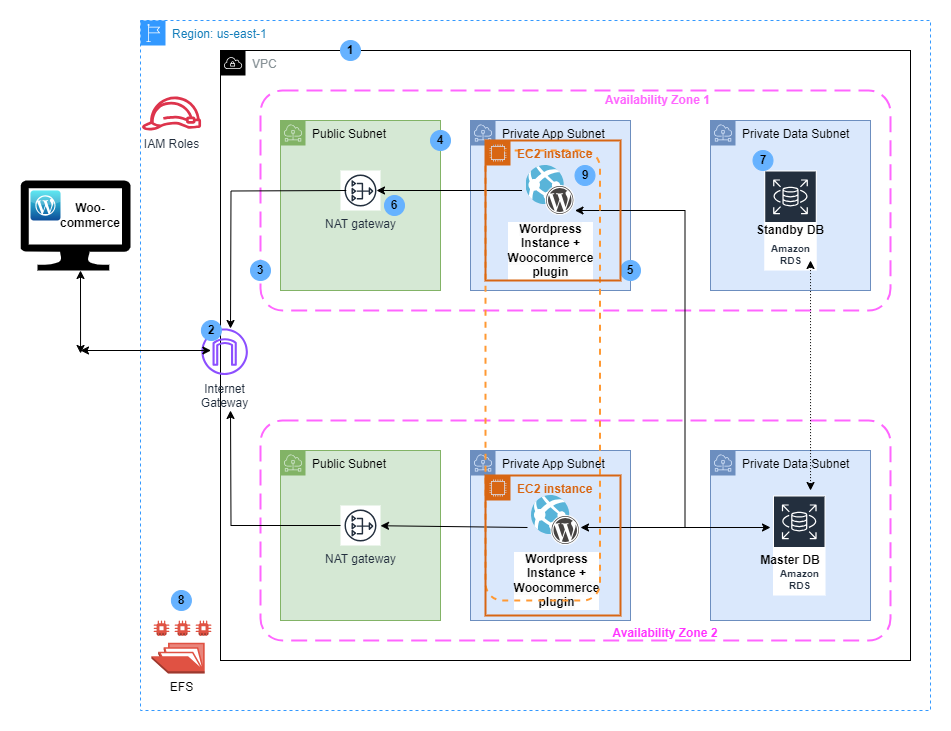

The diagram above was exported from draw.io. Its source (the exported page's mxGraphModel, read from the mxfile embedded in the PNG):
<mxGraphModel dx="2284" dy="780" grid="1" gridSize="10" guides="1" tooltips="1" connect="1" arrows="1" fold="1" page="1" pageScale="1" pageWidth="850" pageHeight="1100" math="0" shadow="0">
  <root>
    <mxCell id="0" />
    <mxCell id="1" parent="0" />
    <mxCell id="BL--lSWmSKOdIDzaBdF9-4" value="Region: us-east-1" style="points=[[0,0],[0.25,0],[0.5,0],[0.75,0],[1,0],[1,0.25],[1,0.5],[1,0.75],[1,1],[0.75,1],[0.5,1],[0.25,1],[0,1],[0,0.75],[0,0.5],[0,0.25]];outlineConnect=0;gradientColor=none;html=1;whiteSpace=wrap;fontSize=12;fontStyle=0;container=1;pointerEvents=0;collapsible=0;recursiveResize=0;shape=mxgraph.aws4.group;grIcon=mxgraph.aws4.group_region;strokeColor=#3399FF;fillColor=none;verticalAlign=top;align=left;spacingLeft=30;fontColor=#147EBA;dashed=1;" vertex="1" parent="1">
      <mxGeometry x="50" y="70" width="790" height="690" as="geometry" />
    </mxCell>
    <mxCell id="BL--lSWmSKOdIDzaBdF9-8" value="VPC" style="sketch=0;outlineConnect=0;gradientColor=none;html=1;whiteSpace=wrap;fontSize=12;fontStyle=0;shape=mxgraph.aws4.group;grIcon=mxgraph.aws4.group_vpc;strokeColor=#000000;fillColor=none;verticalAlign=top;align=left;spacingLeft=30;fontColor=#879196;dashed=0;" vertex="1" parent="BL--lSWmSKOdIDzaBdF9-4">
      <mxGeometry x="80" y="30" width="690" height="610" as="geometry" />
    </mxCell>
    <mxCell id="BL--lSWmSKOdIDzaBdF9-11" value="" style="rounded=1;arcSize=10;dashed=1;strokeColor=#FF66FF;fillColor=none;gradientColor=none;dashPattern=8 4;strokeWidth=2;" vertex="1" parent="BL--lSWmSKOdIDzaBdF9-4">
      <mxGeometry x="120" y="70" width="630" height="220" as="geometry" />
    </mxCell>
    <mxCell id="BL--lSWmSKOdIDzaBdF9-12" value="&lt;font color=&quot;#ff66ff&quot;&gt;&lt;b&gt;Availability Zone 1&lt;/b&gt;&lt;/font&gt;" style="text;html=1;align=center;verticalAlign=middle;whiteSpace=wrap;rounded=0;" vertex="1" parent="BL--lSWmSKOdIDzaBdF9-4">
      <mxGeometry x="455" y="65" width="125" height="30" as="geometry" />
    </mxCell>
    <mxCell id="BL--lSWmSKOdIDzaBdF9-13" value="&lt;font color=&quot;#000000&quot;&gt;Public Subnet&lt;/font&gt;" style="sketch=0;outlineConnect=0;html=1;whiteSpace=wrap;fontSize=12;fontStyle=0;shape=mxgraph.aws4.group;grIcon=mxgraph.aws4.group_subnet;strokeColor=#82b366;fillColor=#d5e8d4;verticalAlign=top;align=left;spacingLeft=30;dashed=0;" vertex="1" parent="BL--lSWmSKOdIDzaBdF9-4">
      <mxGeometry x="140" y="100" width="160" height="170" as="geometry" />
    </mxCell>
    <mxCell id="BL--lSWmSKOdIDzaBdF9-14" value="&lt;font color=&quot;#000000&quot;&gt;Private App Subnet&lt;/font&gt;" style="sketch=0;outlineConnect=0;html=1;whiteSpace=wrap;fontSize=12;fontStyle=0;shape=mxgraph.aws4.group;grIcon=mxgraph.aws4.group_subnet;strokeColor=#6c8ebf;fillColor=#dae8fc;verticalAlign=top;align=left;spacingLeft=30;dashed=0;" vertex="1" parent="BL--lSWmSKOdIDzaBdF9-4">
      <mxGeometry x="330" y="100" width="160" height="170" as="geometry" />
    </mxCell>
    <mxCell id="BL--lSWmSKOdIDzaBdF9-15" value="&lt;font color=&quot;#000000&quot;&gt;Private Data Subnet&lt;/font&gt;" style="sketch=0;outlineConnect=0;html=1;whiteSpace=wrap;fontSize=12;fontStyle=0;shape=mxgraph.aws4.group;grIcon=mxgraph.aws4.group_subnet;strokeColor=#6c8ebf;fillColor=#dae8fc;verticalAlign=top;align=left;spacingLeft=30;dashed=0;" vertex="1" parent="BL--lSWmSKOdIDzaBdF9-4">
      <mxGeometry x="570" y="100" width="160" height="170" as="geometry" />
    </mxCell>
    <mxCell id="BL--lSWmSKOdIDzaBdF9-16" value="NAT gateway" style="sketch=0;outlineConnect=0;fontColor=#232F3E;gradientColor=none;strokeColor=#232F3E;fillColor=#ffffff;dashed=0;verticalLabelPosition=bottom;verticalAlign=top;align=center;html=1;fontSize=12;fontStyle=0;aspect=fixed;shape=mxgraph.aws4.resourceIcon;resIcon=mxgraph.aws4.nat_gateway;" vertex="1" parent="BL--lSWmSKOdIDzaBdF9-4">
      <mxGeometry x="200" y="150" width="40" height="40" as="geometry" />
    </mxCell>
    <mxCell id="BL--lSWmSKOdIDzaBdF9-20" value="Amazon RDS" style="sketch=0;outlineConnect=0;fontColor=#232F3E;gradientColor=none;strokeColor=#ffffff;fillColor=#232F3E;dashed=0;verticalLabelPosition=middle;verticalAlign=bottom;align=center;html=1;whiteSpace=wrap;fontSize=10;fontStyle=1;spacing=3;shape=mxgraph.aws4.productIcon;prIcon=mxgraph.aws4.rds;" vertex="1" parent="BL--lSWmSKOdIDzaBdF9-4">
      <mxGeometry x="623.75" y="150" width="52.5" height="100" as="geometry" />
    </mxCell>
    <mxCell id="BL--lSWmSKOdIDzaBdF9-21" value="" style="rounded=1;arcSize=10;dashed=1;strokeColor=#FF66FF;fillColor=none;gradientColor=none;dashPattern=8 4;strokeWidth=2;" vertex="1" parent="BL--lSWmSKOdIDzaBdF9-4">
      <mxGeometry x="120" y="400" width="630" height="220" as="geometry" />
    </mxCell>
    <mxCell id="BL--lSWmSKOdIDzaBdF9-22" value="&lt;font color=&quot;#000000&quot;&gt;Public Subnet&lt;/font&gt;" style="sketch=0;outlineConnect=0;html=1;whiteSpace=wrap;fontSize=12;fontStyle=0;shape=mxgraph.aws4.group;grIcon=mxgraph.aws4.group_subnet;strokeColor=#82b366;fillColor=#d5e8d4;verticalAlign=top;align=left;spacingLeft=30;dashed=0;" vertex="1" parent="BL--lSWmSKOdIDzaBdF9-4">
      <mxGeometry x="140" y="430" width="160" height="170" as="geometry" />
    </mxCell>
    <mxCell id="BL--lSWmSKOdIDzaBdF9-23" value="&lt;font color=&quot;#000000&quot;&gt;Private App Subnet&lt;/font&gt;" style="sketch=0;outlineConnect=0;html=1;whiteSpace=wrap;fontSize=12;fontStyle=0;shape=mxgraph.aws4.group;grIcon=mxgraph.aws4.group_subnet;strokeColor=#6c8ebf;fillColor=#dae8fc;verticalAlign=top;align=left;spacingLeft=30;dashed=0;" vertex="1" parent="BL--lSWmSKOdIDzaBdF9-4">
      <mxGeometry x="330" y="430" width="160" height="170" as="geometry" />
    </mxCell>
    <mxCell id="BL--lSWmSKOdIDzaBdF9-24" value="&lt;font color=&quot;#000000&quot;&gt;Private Data Subnet&lt;/font&gt;" style="sketch=0;outlineConnect=0;html=1;whiteSpace=wrap;fontSize=12;fontStyle=0;shape=mxgraph.aws4.group;grIcon=mxgraph.aws4.group_subnet;strokeColor=#6c8ebf;fillColor=#dae8fc;verticalAlign=top;align=left;spacingLeft=30;dashed=0;" vertex="1" parent="BL--lSWmSKOdIDzaBdF9-4">
      <mxGeometry x="570" y="430" width="160" height="170" as="geometry" />
    </mxCell>
    <mxCell id="BL--lSWmSKOdIDzaBdF9-25" value="NAT gateway" style="sketch=0;outlineConnect=0;fontColor=#232F3E;gradientColor=none;strokeColor=#232F3E;fillColor=#ffffff;dashed=0;verticalLabelPosition=bottom;verticalAlign=top;align=center;html=1;fontSize=12;fontStyle=0;aspect=fixed;shape=mxgraph.aws4.resourceIcon;resIcon=mxgraph.aws4.nat_gateway;" vertex="1" parent="BL--lSWmSKOdIDzaBdF9-4">
      <mxGeometry x="200" y="485" width="40" height="40" as="geometry" />
    </mxCell>
    <mxCell id="BL--lSWmSKOdIDzaBdF9-26" value="&lt;b style=&quot;text-wrap: wrap; background-color: rgb(251, 251, 251);&quot;&gt;Wordpress Instance + Woocommerce plugin&lt;/b&gt;" style="image;sketch=0;aspect=fixed;html=1;points=[];align=center;fontSize=12;image=img/lib/mscae/WebAppWordPress.svg;" vertex="1" parent="BL--lSWmSKOdIDzaBdF9-4">
      <mxGeometry x="391" y="475" width="49" height="50" as="geometry" />
    </mxCell>
    <mxCell id="BL--lSWmSKOdIDzaBdF9-27" value="Amazon RDS" style="sketch=0;outlineConnect=0;fontColor=#232F3E;gradientColor=none;strokeColor=#ffffff;fillColor=#232F3E;dashed=0;verticalLabelPosition=middle;verticalAlign=bottom;align=center;html=1;whiteSpace=wrap;fontSize=10;fontStyle=1;spacing=3;shape=mxgraph.aws4.productIcon;prIcon=mxgraph.aws4.rds;" vertex="1" parent="BL--lSWmSKOdIDzaBdF9-4">
      <mxGeometry x="632.5" y="475" width="52.5" height="100" as="geometry" />
    </mxCell>
    <mxCell id="BL--lSWmSKOdIDzaBdF9-34" value="&lt;b style=&quot;text-wrap: wrap; background-color: rgb(251, 251, 251);&quot;&gt;Wordpress Instance + Woocommerce plugin&lt;/b&gt;" style="image;sketch=0;aspect=fixed;html=1;points=[];align=center;fontSize=12;image=img/lib/mscae/WebAppWordPress.svg;" vertex="1" parent="BL--lSWmSKOdIDzaBdF9-4">
      <mxGeometry x="385.5" y="145" width="49" height="50" as="geometry" />
    </mxCell>
    <mxCell id="BL--lSWmSKOdIDzaBdF9-35" value="Internet&lt;div&gt;Gateway&lt;/div&gt;" style="sketch=0;outlineConnect=0;fontColor=#232F3E;gradientColor=none;fillColor=#8C4FFF;strokeColor=none;dashed=0;verticalLabelPosition=bottom;verticalAlign=top;align=center;html=1;fontSize=12;fontStyle=0;aspect=fixed;pointerEvents=1;shape=mxgraph.aws4.internet_gateway;" vertex="1" parent="BL--lSWmSKOdIDzaBdF9-4">
      <mxGeometry x="60.91" y="308" width="46.5" height="46.5" as="geometry" />
    </mxCell>
    <mxCell id="BL--lSWmSKOdIDzaBdF9-44" value="&lt;b&gt;Standby DB&lt;/b&gt;" style="text;html=1;align=center;verticalAlign=middle;whiteSpace=wrap;rounded=0;" vertex="1" parent="BL--lSWmSKOdIDzaBdF9-4">
      <mxGeometry x="610" y="195" width="80" height="30" as="geometry" />
    </mxCell>
    <mxCell id="BL--lSWmSKOdIDzaBdF9-45" value="&lt;b&gt;Master DB&lt;/b&gt;" style="text;html=1;align=center;verticalAlign=middle;whiteSpace=wrap;rounded=0;" vertex="1" parent="BL--lSWmSKOdIDzaBdF9-4">
      <mxGeometry x="610" y="525" width="80" height="30" as="geometry" />
    </mxCell>
    <mxCell id="BL--lSWmSKOdIDzaBdF9-47" value="" style="endArrow=classic;startArrow=classic;html=1;rounded=0;" edge="1" parent="BL--lSWmSKOdIDzaBdF9-4">
      <mxGeometry width="50" height="50" relative="1" as="geometry">
        <mxPoint x="-60" y="330" as="sourcePoint" />
        <mxPoint x="70.44999999999999" y="330" as="targetPoint" />
      </mxGeometry>
    </mxCell>
    <mxCell id="BL--lSWmSKOdIDzaBdF9-50" value="" style="endArrow=classic;html=1;rounded=0;" edge="1" parent="BL--lSWmSKOdIDzaBdF9-4">
      <mxGeometry width="50" height="50" relative="1" as="geometry">
        <mxPoint x="381.5" y="170" as="sourcePoint" />
        <mxPoint x="236" y="170" as="targetPoint" />
      </mxGeometry>
    </mxCell>
    <mxCell id="BL--lSWmSKOdIDzaBdF9-53" value="" style="endArrow=classic;html=1;rounded=0;exitX=-0.082;exitY=0.64;exitDx=0;exitDy=0;exitPerimeter=0;" edge="1" parent="BL--lSWmSKOdIDzaBdF9-4" source="BL--lSWmSKOdIDzaBdF9-26" target="BL--lSWmSKOdIDzaBdF9-25">
      <mxGeometry width="50" height="50" relative="1" as="geometry">
        <mxPoint x="340" y="530" as="sourcePoint" />
        <mxPoint x="390" y="480" as="targetPoint" />
      </mxGeometry>
    </mxCell>
    <mxCell id="BL--lSWmSKOdIDzaBdF9-55" value="" style="endArrow=classic;startArrow=classic;html=1;rounded=0;" edge="1" parent="BL--lSWmSKOdIDzaBdF9-4">
      <mxGeometry width="50" height="50" relative="1" as="geometry">
        <mxPoint x="440" y="507" as="sourcePoint" />
        <mxPoint x="630" y="507" as="targetPoint" />
      </mxGeometry>
    </mxCell>
    <mxCell id="BL--lSWmSKOdIDzaBdF9-57" value="" style="endArrow=classic;startArrow=classic;html=1;rounded=0;entryX=0.69;entryY=0.9;entryDx=0;entryDy=0;entryPerimeter=0;dashed=1;dashPattern=1 2;" edge="1" parent="BL--lSWmSKOdIDzaBdF9-4">
      <mxGeometry width="50" height="50" relative="1" as="geometry">
        <mxPoint x="670.03" y="470" as="sourcePoint" />
        <mxPoint x="670.0049999999999" y="240" as="targetPoint" />
        <Array as="points">
          <mxPoint x="670.03" y="350" />
        </Array>
      </mxGeometry>
    </mxCell>
    <mxCell id="BL--lSWmSKOdIDzaBdF9-58" value="" style="endArrow=classic;html=1;rounded=0;" edge="1" parent="BL--lSWmSKOdIDzaBdF9-4">
      <mxGeometry width="50" height="50" relative="1" as="geometry">
        <mxPoint x="544.5" y="507" as="sourcePoint" />
        <mxPoint x="434.5" y="190" as="targetPoint" />
        <Array as="points">
          <mxPoint x="544.5" y="190" />
        </Array>
      </mxGeometry>
    </mxCell>
    <mxCell id="BL--lSWmSKOdIDzaBdF9-62" value="" style="rounded=1;whiteSpace=wrap;html=1;fillColor=none;dashed=1;strokeWidth=2;strokeColor=#FF9933;" vertex="1" parent="BL--lSWmSKOdIDzaBdF9-4">
      <mxGeometry x="345" y="130" width="114.5" height="450" as="geometry" />
    </mxCell>
    <mxCell id="BL--lSWmSKOdIDzaBdF9-63" value="&lt;b&gt;&lt;font color=&quot;#ff33ff&quot;&gt;Availability Zone 2&lt;/font&gt;&lt;/b&gt;" style="text;html=1;align=center;verticalAlign=middle;whiteSpace=wrap;rounded=0;" vertex="1" parent="BL--lSWmSKOdIDzaBdF9-4">
      <mxGeometry x="470" y="598" width="110" height="30" as="geometry" />
    </mxCell>
    <mxCell id="BL--lSWmSKOdIDzaBdF9-66" value="&lt;b&gt;1&lt;/b&gt;" style="ellipse;whiteSpace=wrap;html=1;strokeColor=#66B2FF;fillColor=#66B2FF;" vertex="1" parent="BL--lSWmSKOdIDzaBdF9-4">
      <mxGeometry x="200" y="20" width="20" height="20" as="geometry" />
    </mxCell>
    <mxCell id="BL--lSWmSKOdIDzaBdF9-67" value="&lt;b&gt;2&lt;/b&gt;" style="ellipse;whiteSpace=wrap;html=1;strokeColor=#66B2FF;fillColor=#66B2FF;" vertex="1" parent="BL--lSWmSKOdIDzaBdF9-4">
      <mxGeometry x="60.91" y="300" width="20" height="20" as="geometry" />
    </mxCell>
    <mxCell id="BL--lSWmSKOdIDzaBdF9-68" value="&lt;b&gt;3&lt;/b&gt;" style="ellipse;whiteSpace=wrap;html=1;strokeColor=#66B2FF;fillColor=#66B2FF;" vertex="1" parent="BL--lSWmSKOdIDzaBdF9-4">
      <mxGeometry x="110" y="240" width="20" height="20" as="geometry" />
    </mxCell>
    <mxCell id="BL--lSWmSKOdIDzaBdF9-69" value="&lt;b&gt;4&lt;/b&gt;" style="ellipse;whiteSpace=wrap;html=1;strokeColor=#66B2FF;fillColor=#66B2FF;" vertex="1" parent="BL--lSWmSKOdIDzaBdF9-4">
      <mxGeometry x="290" y="110" width="20" height="20" as="geometry" />
    </mxCell>
    <mxCell id="BL--lSWmSKOdIDzaBdF9-70" value="&lt;b&gt;5&lt;/b&gt;" style="ellipse;whiteSpace=wrap;html=1;strokeColor=#66B2FF;fillColor=#66B2FF;" vertex="1" parent="BL--lSWmSKOdIDzaBdF9-4">
      <mxGeometry x="480" y="240" width="20" height="20" as="geometry" />
    </mxCell>
    <mxCell id="BL--lSWmSKOdIDzaBdF9-71" value="&lt;b&gt;6&lt;/b&gt;" style="ellipse;whiteSpace=wrap;html=1;strokeColor=#66B2FF;fillColor=#66B2FF;" vertex="1" parent="BL--lSWmSKOdIDzaBdF9-4">
      <mxGeometry x="244" y="175" width="20" height="20" as="geometry" />
    </mxCell>
    <mxCell id="BL--lSWmSKOdIDzaBdF9-72" value="&lt;b&gt;7&lt;/b&gt;" style="ellipse;whiteSpace=wrap;html=1;strokeColor=#66B2FF;fillColor=#66B2FF;" vertex="1" parent="BL--lSWmSKOdIDzaBdF9-4">
      <mxGeometry x="612.5" y="130" width="20" height="20" as="geometry" />
    </mxCell>
    <mxCell id="BL--lSWmSKOdIDzaBdF9-73" value="&lt;b&gt;8&lt;/b&gt;" style="ellipse;whiteSpace=wrap;html=1;strokeColor=#66B2FF;fillColor=#66B2FF;" vertex="1" parent="BL--lSWmSKOdIDzaBdF9-4">
      <mxGeometry x="30.910000000000025" y="570" width="20" height="20" as="geometry" />
    </mxCell>
    <mxCell id="BL--lSWmSKOdIDzaBdF9-81" value="&lt;b&gt;EC2 instance&lt;/b&gt;&amp;nbsp;" style="points=[[0,0],[0.25,0],[0.5,0],[0.75,0],[1,0],[1,0.25],[1,0.5],[1,0.75],[1,1],[0.75,1],[0.5,1],[0.25,1],[0,1],[0,0.75],[0,0.5],[0,0.25]];outlineConnect=0;gradientColor=none;html=1;whiteSpace=wrap;fontSize=12;fontStyle=0;container=1;pointerEvents=0;collapsible=0;recursiveResize=0;shape=mxgraph.aws4.group;grIcon=mxgraph.aws4.group_ec2_instance_contents;strokeColor=#D86613;fillColor=none;verticalAlign=top;align=left;spacingLeft=30;fontColor=#D86613;dashed=0;strokeWidth=2;" vertex="1" parent="BL--lSWmSKOdIDzaBdF9-4">
      <mxGeometry x="345" y="120" width="135" height="140" as="geometry" />
    </mxCell>
    <mxCell id="BL--lSWmSKOdIDzaBdF9-82" value="&lt;b&gt;EC2 instance&lt;/b&gt;&amp;nbsp;" style="points=[[0,0],[0.25,0],[0.5,0],[0.75,0],[1,0],[1,0.25],[1,0.5],[1,0.75],[1,1],[0.75,1],[0.5,1],[0.25,1],[0,1],[0,0.75],[0,0.5],[0,0.25]];outlineConnect=0;gradientColor=none;html=1;whiteSpace=wrap;fontSize=12;fontStyle=0;container=1;pointerEvents=0;collapsible=0;recursiveResize=0;shape=mxgraph.aws4.group;grIcon=mxgraph.aws4.group_ec2_instance_contents;strokeColor=#D86613;fillColor=none;verticalAlign=top;align=left;spacingLeft=30;fontColor=#D86613;dashed=0;strokeWidth=2;" vertex="1" parent="BL--lSWmSKOdIDzaBdF9-4">
      <mxGeometry x="345" y="455" width="135" height="140" as="geometry" />
    </mxCell>
    <mxCell id="BL--lSWmSKOdIDzaBdF9-87" value="" style="endArrow=classic;html=1;rounded=0;edgeStyle=orthogonalEdgeStyle;" edge="1" parent="BL--lSWmSKOdIDzaBdF9-4">
      <mxGeometry width="50" height="50" relative="1" as="geometry">
        <mxPoint x="205.8" y="170" as="sourcePoint" />
        <mxPoint x="89.99999999999982" y="308.00052949214296" as="targetPoint" />
      </mxGeometry>
    </mxCell>
    <mxCell id="BL--lSWmSKOdIDzaBdF9-88" value="" style="endArrow=classic;html=1;rounded=0;edgeStyle=orthogonalEdgeStyle;" edge="1" parent="BL--lSWmSKOdIDzaBdF9-4" source="BL--lSWmSKOdIDzaBdF9-25">
      <mxGeometry width="50" height="50" relative="1" as="geometry">
        <mxPoint x="40" y="440" as="sourcePoint" />
        <mxPoint x="90" y="390" as="targetPoint" />
      </mxGeometry>
    </mxCell>
    <mxCell id="BL--lSWmSKOdIDzaBdF9-90" value="EFS" style="outlineConnect=0;dashed=0;verticalLabelPosition=bottom;verticalAlign=top;align=center;html=1;shape=mxgraph.aws3.efs_share;fillColor=#E05243;gradientColor=none;" vertex="1" parent="BL--lSWmSKOdIDzaBdF9-4">
      <mxGeometry x="10.91" y="600" width="60" height="53" as="geometry" />
    </mxCell>
    <mxCell id="BL--lSWmSKOdIDzaBdF9-91" value="IAM Roles" style="sketch=0;outlineConnect=0;fontColor=#232F3E;gradientColor=none;fillColor=#DD344C;strokeColor=none;dashed=0;verticalLabelPosition=bottom;verticalAlign=top;align=center;html=1;fontSize=12;fontStyle=0;aspect=fixed;pointerEvents=1;shape=mxgraph.aws4.role;" vertex="1" parent="BL--lSWmSKOdIDzaBdF9-4">
      <mxGeometry x="0.9099999999999966" y="76" width="60.27" height="34" as="geometry" />
    </mxCell>
    <mxCell id="BL--lSWmSKOdIDzaBdF9-93" value="&lt;b&gt;9&lt;/b&gt;" style="ellipse;whiteSpace=wrap;html=1;strokeColor=#66B2FF;fillColor=#66B2FF;" vertex="1" parent="BL--lSWmSKOdIDzaBdF9-4">
      <mxGeometry x="434.5" y="145" width="20" height="20" as="geometry" />
    </mxCell>
    <mxCell id="BL--lSWmSKOdIDzaBdF9-37" value="" style="verticalLabelPosition=bottom;html=1;verticalAlign=top;align=center;strokeColor=none;fillColor=#000000;shape=mxgraph.azure.computer;pointerEvents=1;" vertex="1" parent="1">
      <mxGeometry x="-70" y="230" width="110" height="90" as="geometry" />
    </mxCell>
    <mxCell id="BL--lSWmSKOdIDzaBdF9-39" value="" style="dashed=0;outlineConnect=0;html=1;align=center;labelPosition=center;verticalLabelPosition=bottom;verticalAlign=top;shape=mxgraph.webicons.wordpress_2;fillColor=#35E2EE;gradientColor=#0E4D99" vertex="1" parent="1">
      <mxGeometry x="-60" y="240" width="30" height="30" as="geometry" />
    </mxCell>
    <mxCell id="BL--lSWmSKOdIDzaBdF9-42" value="&lt;b&gt;Woo-commerce&lt;/b&gt;" style="text;html=1;align=center;verticalAlign=middle;whiteSpace=wrap;rounded=0;" vertex="1" parent="1">
      <mxGeometry x="-30" y="250" width="60" height="30" as="geometry" />
    </mxCell>
    <mxCell id="BL--lSWmSKOdIDzaBdF9-48" value="" style="endArrow=classic;startArrow=classic;html=1;rounded=0;entryX=0.545;entryY=1.078;entryDx=0;entryDy=0;entryPerimeter=0;" edge="1" parent="1">
      <mxGeometry width="50" height="50" relative="1" as="geometry">
        <mxPoint x="-9.95" y="402.98" as="sourcePoint" />
        <mxPoint x="-10.000000000000181" y="320" as="targetPoint" />
        <Array as="points">
          <mxPoint x="-9.95" y="402.98" />
        </Array>
      </mxGeometry>
    </mxCell>
  </root>
</mxGraphModel>